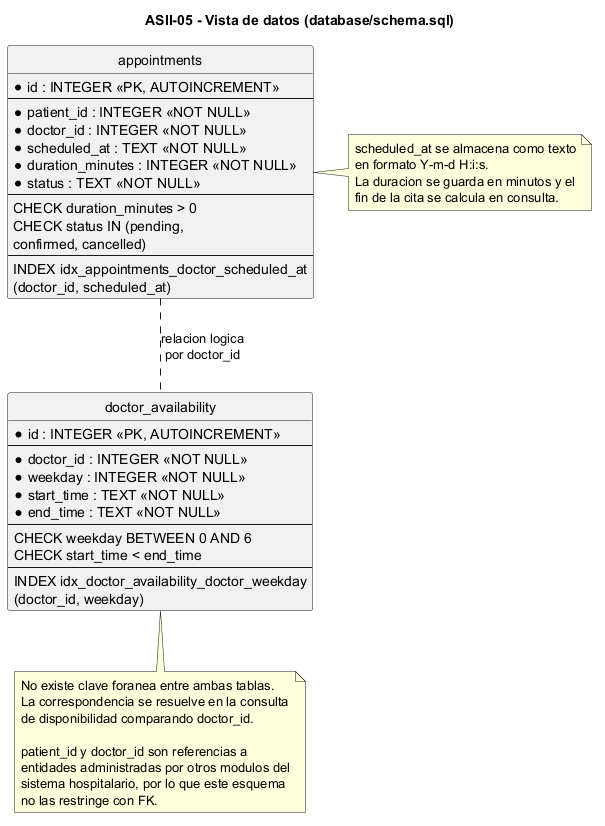

The diagram above was rendered by PlantUML. Its source (embedded in the PNG):
@startuml
title ASII-05 - Vista de datos (database/schema.sql)

skinparam shadowing false
hide circle

entity "appointments" as appointments {
  * id : INTEGER <<PK, AUTOINCREMENT>>
  --
  * patient_id : INTEGER <<NOT NULL>>
  * doctor_id : INTEGER <<NOT NULL>>
  * scheduled_at : TEXT <<NOT NULL>>
  * duration_minutes : INTEGER <<NOT NULL>>
  * status : TEXT <<NOT NULL>>
  --
  CHECK duration_minutes > 0
  CHECK status IN (pending,
        confirmed, cancelled)
  --
  INDEX idx_appointments_doctor_scheduled_at
        (doctor_id, scheduled_at)
}

entity "doctor_availability" as availability {
  * id : INTEGER <<PK, AUTOINCREMENT>>
  --
  * doctor_id : INTEGER <<NOT NULL>>
  * weekday : INTEGER <<NOT NULL>>
  * start_time : TEXT <<NOT NULL>>
  * end_time : TEXT <<NOT NULL>>
  --
  CHECK weekday BETWEEN 0 AND 6
  CHECK start_time < end_time
  --
  INDEX idx_doctor_availability_doctor_weekday
        (doctor_id, weekday)
}

appointments .. availability : relacion logica\npor doctor_id

note bottom
No existe clave foranea entre ambas tablas.
La correspondencia se resuelve en la consulta
de disponibilidad comparando doctor_id.

patient_id y doctor_id son referencias a
entidades administradas por otros modulos del
sistema hospitalario, por lo que este esquema
no las restringe con FK.
end note

note right of appointments
scheduled_at se almacena como texto
en formato Y-m-d H:i:s.
La duracion se guarda en minutos y el
fin de la cita se calcula en consulta.
end note

@enduml